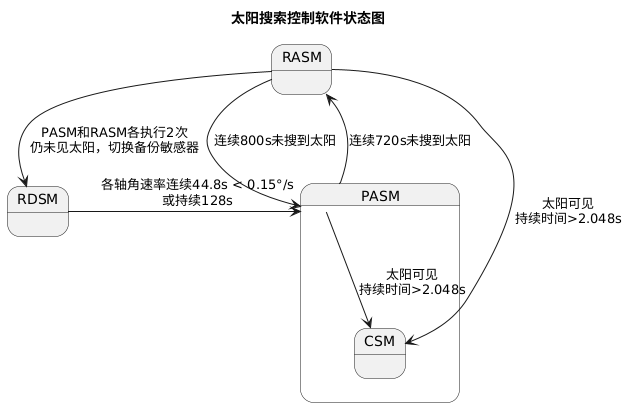

The diagram above was rendered by PlantUML. Its source (embedded in the PNG):
@startuml
title 太阳搜索控制软件状态图

state RDSM {
  RDSM --> PASM : \n各轴角速率连续44.8s < 0.15°/s\n或持续128s
}

state PASM {
  PASM --> RASM : 连续720s未搜到太阳
  PASM --> CSM : 太阳可见\n持续时间>2.048s
}

state RASM {
  RASM --> PASM : 连续800s未搜到太阳
  RASM --> CSM : 太阳可见\n持续时间>2.048s
  RASM --> RDSM : PASM和RASM各执行2次\n仍未见太阳，切换备份敏感器
}
@enduml